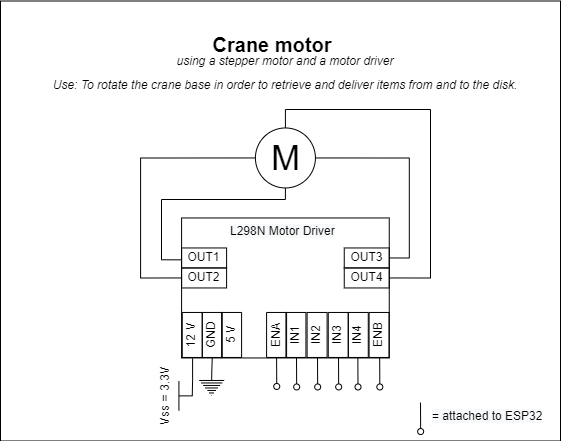

The diagram above was exported from draw.io. Its source (the exported page's mxGraphModel, read from the mxfile embedded in the PNG):
<mxGraphModel dx="2062" dy="1235" grid="1" gridSize="10" guides="1" tooltips="1" connect="1" arrows="1" fold="1" page="1" pageScale="1" pageWidth="1100" pageHeight="850" background="none" math="0" shadow="0">
  <root>
    <mxCell id="0" />
    <mxCell id="1" parent="0" />
    <mxCell id="2" value="" style="rounded=0;whiteSpace=wrap;html=1;fontSize=12;" vertex="1" parent="1">
      <mxGeometry x="639.9999999999999" y="521.5" width="560" height="440" as="geometry" />
    </mxCell>
    <mxCell id="3" value="" style="rounded=0;whiteSpace=wrap;html=1;strokeColor=default;" vertex="1" parent="1">
      <mxGeometry x="821.0899999999999" y="738.46" width="207.66" height="140" as="geometry" />
    </mxCell>
    <mxCell id="4" style="edgeStyle=orthogonalEdgeStyle;rounded=0;orthogonalLoop=1;jettySize=auto;html=1;exitX=0;exitY=0.5;exitDx=0;exitDy=0;entryX=0;entryY=0.5;entryDx=0;entryDy=0;startArrow=none;startFill=0;endArrow=none;endFill=0;" edge="1" source="8" target="9" parent="1">
      <mxGeometry relative="1" as="geometry">
        <Array as="points">
          <mxPoint x="780.08" y="678.96" />
          <mxPoint x="780.08" y="798.96" />
        </Array>
      </mxGeometry>
    </mxCell>
    <mxCell id="5" style="edgeStyle=orthogonalEdgeStyle;rounded=0;orthogonalLoop=1;jettySize=auto;html=1;exitX=0.5;exitY=1;exitDx=0;exitDy=0;entryX=-0.001;entryY=0.299;entryDx=0;entryDy=0;entryPerimeter=0;startArrow=none;startFill=0;endArrow=none;endFill=0;" edge="1" source="8" target="3" parent="1">
      <mxGeometry relative="1" as="geometry">
        <Array as="points">
          <mxPoint x="925" y="720" />
          <mxPoint x="801" y="720" />
          <mxPoint x="801" y="780" />
        </Array>
      </mxGeometry>
    </mxCell>
    <mxCell id="6" style="edgeStyle=orthogonalEdgeStyle;rounded=0;orthogonalLoop=1;jettySize=auto;html=1;exitX=0.5;exitY=0;exitDx=0;exitDy=0;entryX=1;entryY=0.5;entryDx=0;entryDy=0;startArrow=none;startFill=0;endArrow=none;endFill=0;" edge="1" source="8" target="20" parent="1">
      <mxGeometry relative="1" as="geometry">
        <Array as="points">
          <mxPoint x="925" y="630" />
          <mxPoint x="1070" y="630" />
          <mxPoint x="1070" y="799" />
        </Array>
      </mxGeometry>
    </mxCell>
    <mxCell id="7" style="edgeStyle=orthogonalEdgeStyle;rounded=0;orthogonalLoop=1;jettySize=auto;html=1;exitX=1;exitY=0.5;exitDx=0;exitDy=0;entryX=1;entryY=0.5;entryDx=0;entryDy=0;startArrow=none;startFill=0;endArrow=none;endFill=0;" edge="1" source="8" target="21" parent="1">
      <mxGeometry relative="1" as="geometry" />
    </mxCell>
    <mxCell id="8" value="M" style="verticalLabelPosition=middle;shadow=0;dashed=0;align=center;html=1;verticalAlign=middle;strokeWidth=1;shape=ellipse;aspect=fixed;fontSize=35;" vertex="1" parent="1">
      <mxGeometry x="894.92" y="648.46" width="60" height="60" as="geometry" />
    </mxCell>
    <mxCell id="9" value="OUT2" style="text;html=1;strokeColor=default;fillColor=none;align=center;verticalAlign=middle;whiteSpace=wrap;rounded=0;" vertex="1" parent="1">
      <mxGeometry x="821.0899999999999" y="788.46" width="45" height="20" as="geometry" />
    </mxCell>
    <mxCell id="10" value="OUT1" style="text;html=1;strokeColor=default;fillColor=none;align=center;verticalAlign=middle;whiteSpace=wrap;rounded=0;" vertex="1" parent="1">
      <mxGeometry x="821.0899999999999" y="768.46" width="45" height="20" as="geometry" />
    </mxCell>
    <mxCell id="11" value="12 V" style="text;html=1;strokeColor=default;fillColor=none;align=center;verticalAlign=middle;whiteSpace=wrap;rounded=0;rotation=-90;" vertex="1" parent="1">
      <mxGeometry x="809.25" y="845.46" width="45" height="20" as="geometry" />
    </mxCell>
    <mxCell id="12" value="GND" style="text;html=1;strokeColor=default;fillColor=none;align=center;verticalAlign=middle;whiteSpace=wrap;rounded=0;rotation=-90;" vertex="1" parent="1">
      <mxGeometry x="829.25" y="845.46" width="45" height="20" as="geometry" />
    </mxCell>
    <mxCell id="13" value="5 V" style="text;html=1;strokeColor=default;fillColor=none;align=center;verticalAlign=middle;whiteSpace=wrap;rounded=0;rotation=-90;" vertex="1" parent="1">
      <mxGeometry x="848.59" y="845.46" width="45" height="20" as="geometry" />
    </mxCell>
    <mxCell id="14" value="IN4" style="text;html=1;strokeColor=default;fillColor=none;align=center;verticalAlign=middle;whiteSpace=wrap;rounded=0;rotation=-90;" vertex="1" parent="1">
      <mxGeometry x="975.2699999999999" y="845.46" width="45" height="20" as="geometry" />
    </mxCell>
    <mxCell id="15" value="IN3" style="text;html=1;strokeColor=default;fillColor=none;align=center;verticalAlign=middle;whiteSpace=wrap;rounded=0;rotation=-90;" vertex="1" parent="1">
      <mxGeometry x="955.2699999999999" y="845.46" width="45" height="20" as="geometry" />
    </mxCell>
    <mxCell id="16" value="IN2" style="text;html=1;strokeColor=default;fillColor=none;align=center;verticalAlign=middle;whiteSpace=wrap;rounded=0;rotation=-90;" vertex="1" parent="1">
      <mxGeometry x="934.0999999999998" y="845.46" width="45" height="20" as="geometry" />
    </mxCell>
    <mxCell id="17" value="IN1" style="text;html=1;strokeColor=default;fillColor=none;align=center;verticalAlign=middle;whiteSpace=wrap;rounded=0;rotation=-90;" vertex="1" parent="1">
      <mxGeometry x="912.93" y="845.46" width="45" height="20" as="geometry" />
    </mxCell>
    <mxCell id="18" value="ENA" style="text;html=1;strokeColor=default;fillColor=none;align=center;verticalAlign=middle;whiteSpace=wrap;rounded=0;rotation=-90;" vertex="1" parent="1">
      <mxGeometry x="893.5899999999999" y="845.46" width="45" height="20" as="geometry" />
    </mxCell>
    <mxCell id="19" value="ENB" style="text;html=1;strokeColor=default;fillColor=none;align=center;verticalAlign=middle;whiteSpace=wrap;rounded=0;rotation=-90;" vertex="1" parent="1">
      <mxGeometry x="996.09" y="845.46" width="45" height="20" as="geometry" />
    </mxCell>
    <mxCell id="20" value="OUT4" style="text;html=1;strokeColor=default;fillColor=none;align=center;verticalAlign=middle;whiteSpace=wrap;rounded=0;" vertex="1" parent="1">
      <mxGeometry x="983.7499999999999" y="788.46" width="45" height="20" as="geometry" />
    </mxCell>
    <mxCell id="21" value="OUT3" style="text;html=1;strokeColor=default;fillColor=none;align=center;verticalAlign=middle;whiteSpace=wrap;rounded=0;" vertex="1" parent="1">
      <mxGeometry x="983.7499999999999" y="768.46" width="45" height="20" as="geometry" />
    </mxCell>
    <mxCell id="22" value="" style="endArrow=none;html=1;rounded=0;entryX=0;entryY=0.5;entryDx=0;entryDy=0;startArrow=oval;startFill=0;" edge="1" target="18" parent="1">
      <mxGeometry width="50" height="50" relative="1" as="geometry">
        <mxPoint x="916.25" y="906.96" as="sourcePoint" />
        <mxPoint x="919.2499999999999" y="906.96" as="targetPoint" />
      </mxGeometry>
    </mxCell>
    <mxCell id="23" value="" style="endArrow=none;html=1;rounded=0;entryX=0;entryY=0.5;entryDx=0;entryDy=0;startArrow=oval;startFill=0;" edge="1" parent="1">
      <mxGeometry width="50" height="50" relative="1" as="geometry">
        <mxPoint x="936.1700000000001" y="907.46" as="sourcePoint" />
        <mxPoint x="936.0099999999998" y="878.46" as="targetPoint" />
      </mxGeometry>
    </mxCell>
    <mxCell id="24" value="" style="endArrow=none;html=1;rounded=0;entryX=0;entryY=0.5;entryDx=0;entryDy=0;startArrow=oval;startFill=0;" edge="1" parent="1">
      <mxGeometry width="50" height="50" relative="1" as="geometry">
        <mxPoint x="957.1700000000001" y="907.46" as="sourcePoint" />
        <mxPoint x="957.0099999999998" y="878.46" as="targetPoint" />
      </mxGeometry>
    </mxCell>
    <mxCell id="25" value="&lt;span style=&quot;color: rgb(0 , 0 , 0) ; font-family: &amp;#34;helvetica&amp;#34; ; font-size: 12px ; font-style: normal ; font-weight: 400 ; letter-spacing: normal ; text-align: center ; text-indent: 0px ; text-transform: none ; word-spacing: 0px ; background-color: rgb(248 , 249 , 250) ; display: inline ; float: none&quot;&gt;L298N Motor Driver&lt;br&gt;&lt;/span&gt;" style="text;whiteSpace=wrap;html=1;fontSize=12;" vertex="1" parent="1">
      <mxGeometry x="867.7499999999999" y="738.46" width="114.33" height="30" as="geometry" />
    </mxCell>
    <mxCell id="26" value="" style="endArrow=none;html=1;rounded=0;entryX=0;entryY=0.5;entryDx=0;entryDy=0;startArrow=oval;startFill=0;" edge="1" parent="1">
      <mxGeometry width="50" height="50" relative="1" as="geometry">
        <mxPoint x="1060.1599999999999" y="952.04" as="sourcePoint" />
        <mxPoint x="1060" y="923.04" as="targetPoint" />
      </mxGeometry>
    </mxCell>
    <mxCell id="27" value="&lt;span style=&quot;color: rgb(0 , 0 , 0) ; font-family: &amp;#34;helvetica&amp;#34; ; font-size: 12px ; font-style: normal ; font-weight: 400 ; letter-spacing: normal ; text-align: center ; text-indent: 0px ; text-transform: none ; word-spacing: 0px ; background-color: rgb(248 , 249 , 250) ; display: inline ; float: none&quot;&gt;= attached to ESP32&lt;/span&gt;" style="text;whiteSpace=wrap;html=1;fontSize=12;" vertex="1" parent="1">
      <mxGeometry x="1070" y="923.04" width="116.25" height="30" as="geometry" />
    </mxCell>
    <mxCell id="28" value="&lt;span style=&quot;font-size: 20px&quot;&gt;&lt;b&gt;Crane motor&lt;/b&gt;&lt;/span&gt;" style="text;html=1;strokeColor=none;fillColor=none;align=center;verticalAlign=middle;whiteSpace=wrap;rounded=0;fontSize=12;" vertex="1" parent="1">
      <mxGeometry x="721.5799999999999" y="550" width="380" height="30" as="geometry" />
    </mxCell>
    <mxCell id="29" value="&lt;font style=&quot;font-size: 12px&quot;&gt;&lt;i&gt;using a stepper motor and a motor driver&lt;br&gt;Use: To rotate the crane base in order to retrieve and deliver items from and to the disk.&lt;/i&gt;&lt;/font&gt;" style="text;html=1;strokeColor=none;fillColor=none;align=center;verticalAlign=middle;whiteSpace=wrap;rounded=0;fontSize=20;" vertex="1" parent="1">
      <mxGeometry x="677.9" y="580" width="494.37" height="20" as="geometry" />
    </mxCell>
    <mxCell id="30" style="edgeStyle=orthogonalEdgeStyle;rounded=0;orthogonalLoop=1;jettySize=auto;html=1;exitX=0.5;exitY=0;exitDx=0;exitDy=0;exitPerimeter=0;entryX=0;entryY=0.5;entryDx=0;entryDy=0;startArrow=none;startFill=0;endArrow=none;endFill=0;" edge="1" source="31" target="12" parent="1">
      <mxGeometry relative="1" as="geometry" />
    </mxCell>
    <mxCell id="31" value="" style="pointerEvents=1;verticalLabelPosition=bottom;shadow=0;dashed=0;align=center;html=1;verticalAlign=top;shape=mxgraph.electrical.signal_sources.protective_earth;" vertex="1" parent="1">
      <mxGeometry x="838.67" y="895.96" width="25" height="20" as="geometry" />
    </mxCell>
    <mxCell id="32" style="edgeStyle=orthogonalEdgeStyle;rounded=0;orthogonalLoop=1;jettySize=auto;html=1;exitX=0;exitY=0.5;exitDx=0;exitDy=0;startArrow=none;startFill=0;endArrow=none;endFill=0;entryX=0.5;entryY=0;entryDx=0;entryDy=0;entryPerimeter=0;" edge="1" target="33" parent="1">
      <mxGeometry relative="1" as="geometry">
        <mxPoint x="832.0900000000001" y="878.8800000000001" as="sourcePoint" />
        <mxPoint x="831.6700000000001" y="906.88" as="targetPoint" />
        <Array as="points">
          <mxPoint x="831.6700000000001" y="899.88" />
          <mxPoint x="831.6700000000001" y="916.88" />
        </Array>
      </mxGeometry>
    </mxCell>
    <mxCell id="33" value="&lt;font style=&quot;font-size: 12px&quot;&gt;Vss = 3.3V&lt;br&gt;&lt;/font&gt;" style="verticalLabelPosition=top;verticalAlign=bottom;shape=mxgraph.electrical.signal_sources.vdd;shadow=0;dashed=0;align=center;strokeWidth=1;fontSize=24;html=1;flipV=1;rotation=-90;" vertex="1" parent="1">
      <mxGeometry x="810.59" y="909.71" width="29" height="13.33" as="geometry" />
    </mxCell>
    <mxCell id="34" value="" style="endArrow=none;html=1;rounded=0;entryX=0;entryY=0.5;entryDx=0;entryDy=0;startArrow=oval;startFill=0;" edge="1" parent="1">
      <mxGeometry width="50" height="50" relative="1" as="geometry">
        <mxPoint x="978.1700000000001" y="907.46" as="sourcePoint" />
        <mxPoint x="978.0099999999998" y="878.46" as="targetPoint" />
      </mxGeometry>
    </mxCell>
    <mxCell id="35" value="" style="endArrow=none;html=1;rounded=0;entryX=0;entryY=0.5;entryDx=0;entryDy=0;startArrow=oval;startFill=0;" edge="1" parent="1">
      <mxGeometry width="50" height="50" relative="1" as="geometry">
        <mxPoint x="997.5100000000002" y="907.46" as="sourcePoint" />
        <mxPoint x="997.3499999999999" y="878.46" as="targetPoint" />
      </mxGeometry>
    </mxCell>
    <mxCell id="36" value="" style="endArrow=none;html=1;rounded=0;entryX=0;entryY=0.5;entryDx=0;entryDy=0;startArrow=oval;startFill=0;" edge="1" parent="1">
      <mxGeometry width="50" height="50" relative="1" as="geometry">
        <mxPoint x="1019.3299999999999" y="907.46" as="sourcePoint" />
        <mxPoint x="1019.1699999999996" y="878.46" as="targetPoint" />
      </mxGeometry>
    </mxCell>
  </root>
</mxGraphModel>